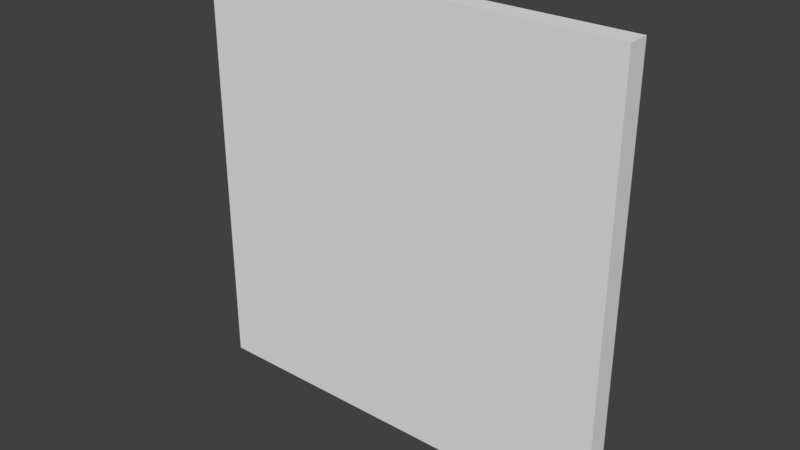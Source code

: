 # Source: Path_Edgeless__BaseMesh_0.1.blend  (saved by Blender 2.78.0; exported with 4.5.12 LTS)
import bpy
from mathutils import Matrix  # noqa: F401  (used for matrix-valued properties, if any)

bpy.ops.wm.read_factory_settings(use_empty=True)
scene = bpy.context.scene
scene.name = 'Scene'

# ---- collections
col_collection_1 = bpy.data.collections.new('Collection 1'); scene.collection.children.link(col_collection_1)

# ---- world
world_world = bpy.data.worlds.new('World'); scene.world = world_world
world_world.color = (0.05088, 0.05088, 0.05088)
world_world.use_sun_shadow = False
world_world.sun_shadow_jitter_overblur = 0.0
world_world.cycles.sampling_method = 'MANUAL'

# ---- meshes
me_plane = bpy.data.meshes.new('Plane')
me_plane.from_pydata([(-2.0, -0.1, -2.0), (2.0, -0.1, -2.0), (-2.0, 0.1, -2.0), (2.0, 0.1, -2.0), (-2.0, -0.1, 2.0), (2.0, -0.1, 2.0), (-2.0, 0.1, 2.0), (2.0, 0.1, 2.0)], [], [(4, 0, 1, 5), (1, 0, 2, 3), (5, 1, 3, 7), (6, 4, 5, 7), (0, 4, 6, 2)])
_uv = me_plane.uv_layers.new(name='UVMap')
_uv.uv.foreach_set('vector', [0.7595, 0.8395, 0.0001276, 0.8395, 0.000128, 0.0401, 0.7595, 0.0401, 0.7995, 0.9999, 0.0001276, 0.9999, 0.0001276, 0.9599, 0.7995, 0.9599, 0.7595, 0.0401, 0.000128, 0.0401, 0.000128, 0.0001279, 0.7595, 0.0001277, 0.7995, 0.8395, 0.7595, 0.8395, 0.7595, 0.0401, 0.7995, 0.0401, 0.0001276, 0.8395, 0.7595, 0.8395, 0.7595, 0.8795, 0.0001276, 0.8795])
me_plane.use_remesh_preserve_volume = False
me_plane.use_remesh_preserve_attributes = False
me_plane.use_mirror_vertex_groups = False
me_plane.update()
me_plane_002 = bpy.data.meshes.new('Plane.002')
me_plane_002.from_pydata([(-2.0, 0.09167, 2.0), (-2.0, 0.09167, -2.0), (2.0, 0.09167, 2.0), (2.0, 0.09167, -2.0), (-2.0, 0.09167, -1.2), (-2.0, 0.09167, -0.4), (-2.0, 0.09167, 0.4), (-2.0, 0.09167, 1.2), (-1.2, 0.09167, 2.0), (-0.4, 0.09167, 2.0), (0.4, 0.09167, 2.0), (1.2, 0.09167, 2.0), (1.2, 0.09167, -2.0), (0.4, 0.09167, -2.0), (-0.4, 0.09167, -2.0), (-1.2, 0.09167, -2.0), (2.0, 0.09167, -1.2), (2.0, 0.09167, -0.4), (2.0, 0.09167, 0.4), (2.0, 0.09167, 1.2), (-1.2, 0.09167, 1.2), (-1.2, 0.09167, 0.4), (-1.2, 0.09167, -0.4), (-1.2, 0.09167, -1.2), (-0.4, 0.09167, 1.2), (-0.4, 0.09167, 0.4), (-0.4, 0.09167, -0.4), (-0.4, 0.09167, -1.2), (0.4, 0.09167, 1.2), (0.4, 0.09167, 0.4), (0.4, 0.09167, -0.4), (0.4, 0.09167, -1.2), (1.2, 0.09167, 1.2), (1.2, 0.09167, 0.4), (1.2, 0.09167, -0.4), (1.2, 0.09167, -1.2)], [], [(35, 16, 3, 12), (4, 23, 15, 1), (23, 27, 14, 15), (27, 31, 13, 14), (31, 35, 12, 13), (0, 8, 20, 7), (7, 20, 21, 6), (6, 21, 22, 5), (5, 22, 23, 4), (8, 9, 24, 20), (20, 24, 25, 21), (21, 25, 26, 22), (22, 26, 27, 23), (9, 10, 28, 24), (24, 28, 29, 25), (25, 29, 30, 26), (26, 30, 31, 27), (10, 11, 32, 28), (28, 32, 33, 29), (29, 33, 34, 30), (30, 34, 35, 31), (11, 2, 19, 32), (32, 19, 18, 33), (33, 18, 17, 34), (34, 17, 16, 35)])
_uv = me_plane_002.uv_layers.new(name='UVMap')
_uv.uv.foreach_set('vector', [0.8, 0.8, 0.8, 1.0, 1.0, 1.0, 1.0, 0.8, 0.8, 5.96e-08, 0.8, 0.2, 1.0, 0.2, 1.0, 1.192e-07, 0.8, 0.2, 0.8, 0.4, 1.0, 0.4, 1.0, 0.2, 0.8, 0.4, 0.8, 0.6, 1.0, 0.6, 1.0, 0.4, 0.8, 0.6, 0.8, 0.8, 1.0, 0.8, 1.0, 0.6, 1.192e-07, 0.0, 5.96e-08, 0.2, 0.2, 0.2, 0.2, 5.96e-08, 0.2, 5.96e-08, 0.2, 0.2, 0.4, 0.2, 0.4, 5.96e-08, 0.4, 5.96e-08, 0.4, 0.2, 0.6, 0.2, 0.6, 5.96e-08, 0.6, 5.96e-08, 0.6, 0.2, 0.8, 0.2, 0.8, 5.96e-08, 5.96e-08, 0.2, 5.96e-08, 0.4, 0.2, 0.4, 0.2, 0.2, 0.2, 0.2, 0.2, 0.4, 0.4, 0.4, 0.4, 0.2, 0.4, 0.2, 0.4, 0.4, 0.6, 0.4, 0.6, 0.2, 0.6, 0.2, 0.6, 0.4, 0.8, 0.4, 0.8, 0.2, 5.96e-08, 0.4, 5.96e-08, 0.6, 0.2, 0.6, 0.2, 0.4, 0.2, 0.4, 0.2, 0.6, 0.4, 0.6, 0.4, 0.4, 0.4, 0.4, 0.4, 0.6, 0.6, 0.6, 0.6, 0.4, 0.6, 0.4, 0.6, 0.6, 0.8, 0.6, 0.8, 0.4, 5.96e-08, 0.6, 5.96e-08, 0.8, 0.2, 0.8, 0.2, 0.6, 0.2, 0.6, 0.2, 0.8, 0.4, 0.8, 0.4, 0.6, 0.4, 0.6, 0.4, 0.8, 0.6, 0.8, 0.6, 0.6, 0.6, 0.6, 0.6, 0.8, 0.8, 0.8, 0.8, 0.6, 5.96e-08, 0.8, 0.0, 1.0, 0.2, 1.0, 0.2, 0.8, 0.2, 0.8, 0.2, 1.0, 0.4, 1.0, 0.4, 0.8, 0.4, 0.8, 0.4, 1.0, 0.6, 1.0, 0.6, 0.8, 0.6, 0.8, 0.6, 1.0, 0.8, 1.0, 0.8, 0.8])
me_plane_002.use_remesh_preserve_volume = False
me_plane_002.use_remesh_preserve_attributes = False
me_plane_002.use_mirror_vertex_groups = False
me_plane_002.update()

# ---- objects
ob_path = bpy.data.objects.new('Path', me_plane)
ob_path_detail = bpy.data.objects.new('Path(Detail)', me_plane_002)

# ---- transforms, parenting, visibility, modifiers, constraints
ob_path.location = (0.0, 0.0, 0.0)
ob_path.lineart.crease_threshold = 0.0
ob_path_detail.parent = ob_path
ob_path_detail.location = (-2.384e-07, 0.008334, -2.384e-07)
ob_path_detail.rotation_mode = 'XZY'
ob_path_detail.rotation_euler = (0.0, -1.571, 0.0)
ob_path_detail.lineart.crease_threshold = 0.0

# ---- collection membership
col_collection_1.objects.link(ob_path)
col_collection_1.objects.link(ob_path_detail)

# ---- scene / render settings (as saved in the file)
scene.frame_start = 1; scene.frame_end = 250; scene.frame_set(1)
scene.render.engine = 'BLENDER_EEVEE_NEXT'
scene.render.resolution_percentage = 50
scene.render.dither_intensity = 0.0
scene.cycles.use_denoising = False
scene.cycles.samples = 128
scene.cycles.sampling_pattern = 'TABULATED_SOBOL'
scene.cycles.light_sampling_threshold = 0.0
scene.cycles.use_adaptive_sampling = False
scene.cycles.use_light_tree = False
scene.cycles.blur_glossy = 0.0
scene.cycles.sample_clamp_indirect = 0.0
scene.view_settings.view_transform = 'Standard'
bpy.context.view_layer.update()

# ---- added for rendering (the .blend has no active camera and no usable light): camera, sun
cam_auto = bpy.data.cameras.new('AutoCamera')
cam_auto.lens = 50.0
cam_auto.sensor_width = 36.0
cam_auto.clip_end = 1000.0
ob_auto_camera = bpy.data.objects.new('AutoCamera', cam_auto)
scene.collection.objects.link(ob_auto_camera)
ob_auto_camera.location = (5.23714, -6.28456, 4.18971)
ob_auto_camera.rotation_euler = (1.09748, -7.21219e-08, 0.694738)
scene.camera = ob_auto_camera
light_auto_sun = bpy.data.lights.new('AutoSun', 'SUN')
light_auto_sun.energy = 3.0
light_auto_sun.angle = 0.0523599
ob_auto_sun = bpy.data.objects.new('AutoSun', light_auto_sun)
scene.collection.objects.link(ob_auto_sun)
ob_auto_sun.rotation_euler = (0.872665, 0.174533, 0.523599)
bpy.context.view_layer.update()
